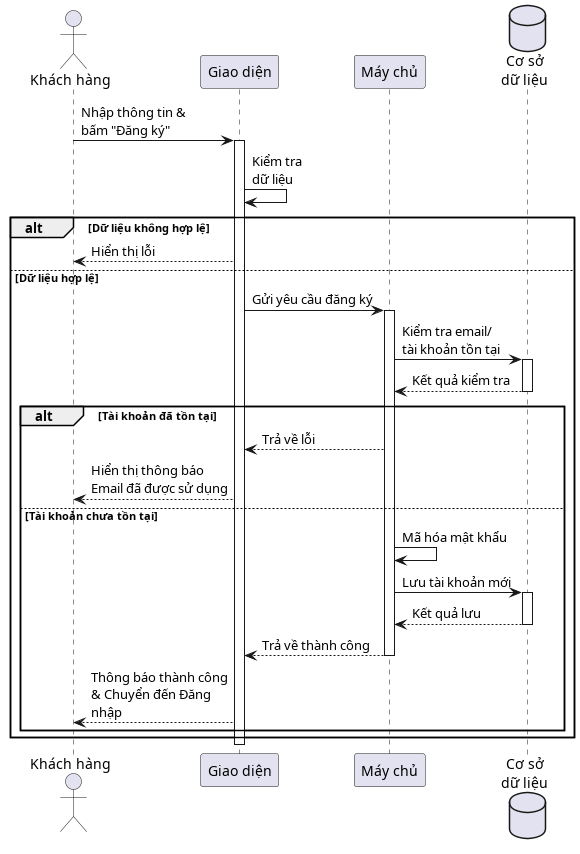

The diagram above was rendered by PlantUML. Its source (embedded in the PNG):
@startuml Sequence Diagram - Đăng ký
skinparam maxMessageSize 150

actor "Khách hàng" as User
participant "Giao diện" as FE
participant "Máy chủ" as BE
database "Cơ sở\ndữ liệu" as DB

User -> FE: Nhập thông tin &\nbấm "Đăng ký"
activate FE

FE -> FE: Kiểm tra\ndữ liệu

alt Dữ liệu không hợp lệ
    FE --> User: Hiển thị lỗi
else Dữ liệu hợp lệ
    FE -> BE: Gửi yêu cầu đăng ký
    activate BE
    
    BE -> DB: Kiểm tra email/\ntài khoản tồn tại
    activate DB
    DB --> BE: Kết quả kiểm tra
    deactivate DB
    
    alt Tài khoản đã tồn tại
        BE --> FE: Trả về lỗi
        FE --> User: Hiển thị thông báo\nEmail đã được sử dụng
    else Tài khoản chưa tồn tại
        BE -> BE: Mã hóa mật khẩu
        BE -> DB: Lưu tài khoản mới
        activate DB
        DB --> BE: Kết quả lưu
        deactivate DB
        
        BE --> FE: Trả về thành công
    deactivate BE
        
        FE --> User: Thông báo thành công\n& Chuyển đến Đăng nhập
    end
end

deactivate FE
@enduml